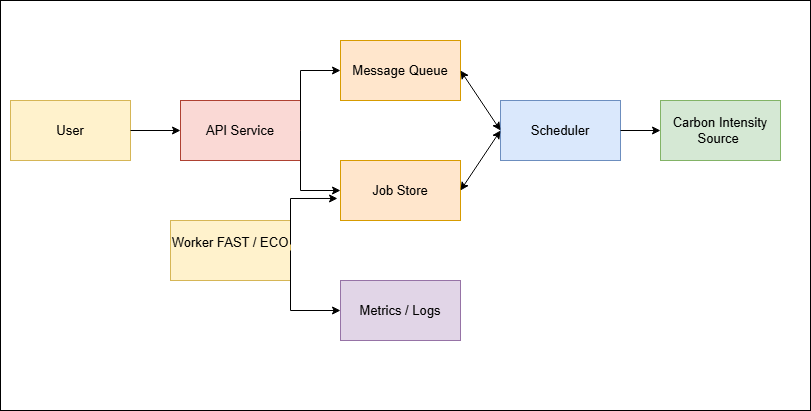

The diagram above was exported from draw.io. Its source (the exported page's mxGraphModel, read from the mxfile embedded in the PNG):
<mxGraphModel dx="1384" dy="828" grid="1" gridSize="10" guides="1" tooltips="1" connect="1" arrows="1" fold="1" page="1" pageScale="1" pageWidth="850" pageHeight="1100" math="0" shadow="0">
  <root>
    <mxCell id="0" />
    <mxCell id="1" parent="0" />
    <mxCell id="tVgrO4tmzkyXbkY99cON-19" parent="1" style="rounded=0;whiteSpace=wrap;html=1;" value="" vertex="1">
      <mxGeometry height="410" width="810" x="40" y="50" as="geometry" />
    </mxCell>
    <mxCell id="tVgrO4tmzkyXbkY99cON-1" parent="1" style="rounded=0;whiteSpace=wrap;html=1;fillColor=#fff2cc;strokeColor=#d6b656;fontSize=13;" value="User" vertex="1">
      <mxGeometry height="60" width="120" x="50" y="150" as="geometry" />
    </mxCell>
    <mxCell id="tVgrO4tmzkyXbkY99cON-2" parent="1" style="rounded=0;whiteSpace=wrap;html=1;fillColor=#ffe6cc;strokeColor=#d79b00;fontSize=13;" value="Message Queue" vertex="1">
      <mxGeometry height="60" width="120" x="380" y="90" as="geometry" />
    </mxCell>
    <mxCell id="tVgrO4tmzkyXbkY99cON-3" parent="1" style="rounded=0;whiteSpace=wrap;html=1;fillColor=#ffe6cc;strokeColor=#d79b00;fontSize=13;" value="Job Store" vertex="1">
      <mxGeometry height="60" width="120" x="380" y="210" as="geometry" />
    </mxCell>
    <mxCell id="tVgrO4tmzkyXbkY99cON-4" parent="1" style="rounded=0;whiteSpace=wrap;html=1;fillColor=#fad9d5;strokeColor=#ae4132;fontSize=13;" value="API Service" vertex="1">
      <mxGeometry height="60" width="120" x="220" y="150" as="geometry" />
    </mxCell>
    <mxCell id="tVgrO4tmzkyXbkY99cON-5" parent="1" style="rounded=0;whiteSpace=wrap;html=1;fillColor=#dae8fc;strokeColor=#6c8ebf;fontSize=13;" value="Scheduler" vertex="1">
      <mxGeometry height="60" width="120" x="540" y="150" as="geometry" />
    </mxCell>
    <mxCell id="tVgrO4tmzkyXbkY99cON-6" parent="1" style="rounded=0;whiteSpace=wrap;html=1;fillColor=#fff2cc;strokeColor=#d6b656;fontSize=13;" value="&#10;Worker FAST / ECO&#10;&#10;" vertex="1">
      <mxGeometry height="60" width="120" x="210" y="270" as="geometry" />
    </mxCell>
    <mxCell id="tVgrO4tmzkyXbkY99cON-7" parent="1" style="rounded=0;whiteSpace=wrap;html=1;fillColor=#d5e8d4;strokeColor=#82b366;fontSize=13;" value="Carbon Intensity Source&amp;nbsp;" vertex="1">
      <mxGeometry height="60" width="120" x="700" y="150" as="geometry" />
    </mxCell>
    <mxCell id="tVgrO4tmzkyXbkY99cON-8" parent="1" style="rounded=0;whiteSpace=wrap;html=1;fillColor=#e1d5e7;strokeColor=#9673a6;fontSize=13;" value="Metrics / Logs" vertex="1">
      <mxGeometry height="60" width="120" x="380" y="330" as="geometry" />
    </mxCell>
    <mxCell id="tVgrO4tmzkyXbkY99cON-9" edge="1" parent="1" source="tVgrO4tmzkyXbkY99cON-1" style="endArrow=classic;html=1;rounded=0;exitX=1;exitY=0.5;exitDx=0;exitDy=0;entryX=0;entryY=0.5;entryDx=0;entryDy=0;fontSize=13;" target="tVgrO4tmzkyXbkY99cON-4" value="">
      <mxGeometry height="50" relative="1" width="50" as="geometry">
        <mxPoint x="400" y="450" as="sourcePoint" />
        <mxPoint x="450" y="400" as="targetPoint" />
      </mxGeometry>
    </mxCell>
    <mxCell id="tVgrO4tmzkyXbkY99cON-10" edge="1" parent="1" source="tVgrO4tmzkyXbkY99cON-4" style="endArrow=classic;html=1;rounded=0;exitX=1;exitY=0.5;exitDx=0;exitDy=0;entryX=0;entryY=0.5;entryDx=0;entryDy=0;fontSize=13;" target="tVgrO4tmzkyXbkY99cON-2" value="">
      <mxGeometry height="50" relative="1" width="50" as="geometry">
        <Array as="points">
          <mxPoint x="340" y="120" />
        </Array>
        <mxPoint x="400" y="450" as="sourcePoint" />
        <mxPoint x="450" y="400" as="targetPoint" />
      </mxGeometry>
    </mxCell>
    <mxCell id="tVgrO4tmzkyXbkY99cON-11" edge="1" parent="1" source="tVgrO4tmzkyXbkY99cON-4" style="endArrow=classic;html=1;rounded=0;exitX=1;exitY=0.5;exitDx=0;exitDy=0;entryX=0;entryY=0.5;entryDx=0;entryDy=0;fontSize=13;" target="tVgrO4tmzkyXbkY99cON-3" value="">
      <mxGeometry height="50" relative="1" width="50" as="geometry">
        <Array as="points">
          <mxPoint x="340" y="240" />
        </Array>
        <mxPoint x="400" y="450" as="sourcePoint" />
        <mxPoint x="450" y="400" as="targetPoint" />
      </mxGeometry>
    </mxCell>
    <mxCell id="tVgrO4tmzkyXbkY99cON-12" edge="1" parent="1" source="tVgrO4tmzkyXbkY99cON-5" style="endArrow=classic;html=1;rounded=0;exitX=1;exitY=0.5;exitDx=0;exitDy=0;entryX=0;entryY=0.5;entryDx=0;entryDy=0;fontSize=13;" target="tVgrO4tmzkyXbkY99cON-7" value="">
      <mxGeometry height="50" relative="1" width="50" as="geometry">
        <mxPoint x="400" y="450" as="sourcePoint" />
        <mxPoint x="450" y="400" as="targetPoint" />
      </mxGeometry>
    </mxCell>
    <mxCell id="tVgrO4tmzkyXbkY99cON-13" edge="1" parent="1" source="tVgrO4tmzkyXbkY99cON-2" style="endArrow=classic;startArrow=classic;html=1;rounded=0;exitX=1;exitY=0.5;exitDx=0;exitDy=0;entryX=0;entryY=0.5;entryDx=0;entryDy=0;fontSize=13;" target="tVgrO4tmzkyXbkY99cON-5" value="">
      <mxGeometry height="50" relative="1" width="50" as="geometry">
        <mxPoint x="400" y="450" as="sourcePoint" />
        <mxPoint x="450" y="400" as="targetPoint" />
      </mxGeometry>
    </mxCell>
    <mxCell id="tVgrO4tmzkyXbkY99cON-14" edge="1" parent="1" source="tVgrO4tmzkyXbkY99cON-3" style="endArrow=classic;startArrow=classic;html=1;rounded=0;exitX=1;exitY=0.5;exitDx=0;exitDy=0;entryX=0;entryY=0.5;entryDx=0;entryDy=0;fontSize=13;" target="tVgrO4tmzkyXbkY99cON-5" value="">
      <mxGeometry height="50" relative="1" width="50" as="geometry">
        <mxPoint x="400" y="450" as="sourcePoint" />
        <mxPoint x="450" y="400" as="targetPoint" />
      </mxGeometry>
    </mxCell>
    <mxCell id="tVgrO4tmzkyXbkY99cON-15" edge="1" parent="1" style="endArrow=classic;html=1;rounded=0;entryX=-0.025;entryY=0.633;entryDx=0;entryDy=0;entryPerimeter=0;fontSize=13;" target="tVgrO4tmzkyXbkY99cON-3" value="">
      <mxGeometry height="50" relative="1" width="50" as="geometry">
        <Array as="points">
          <mxPoint x="330" y="248" />
        </Array>
        <mxPoint x="330" y="294" as="sourcePoint" />
        <mxPoint x="450" y="400" as="targetPoint" />
      </mxGeometry>
    </mxCell>
    <mxCell id="tVgrO4tmzkyXbkY99cON-16" edge="1" parent="1" source="tVgrO4tmzkyXbkY99cON-6" style="endArrow=classic;html=1;rounded=0;exitX=1;exitY=0.5;exitDx=0;exitDy=0;entryX=0;entryY=0.5;entryDx=0;entryDy=0;fontSize=13;" target="tVgrO4tmzkyXbkY99cON-8" value="">
      <mxGeometry height="50" relative="1" width="50" as="geometry">
        <Array as="points">
          <mxPoint x="330" y="360" />
        </Array>
        <mxPoint x="400" y="450" as="sourcePoint" />
        <mxPoint x="450" y="400" as="targetPoint" />
      </mxGeometry>
    </mxCell>
  </root>
</mxGraphModel>